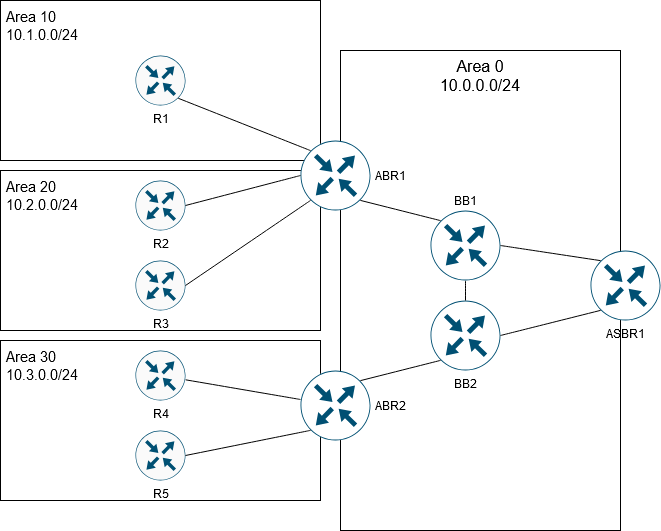

The diagram above was exported from draw.io. Its source (the exported page's mxGraphModel, read from the mxfile embedded in the PNG):
<mxGraphModel dx="1194" dy="914" grid="1" gridSize="10" guides="1" tooltips="1" connect="1" arrows="1" fold="1" page="0" pageScale="1" pageWidth="850" pageHeight="1100" math="0" shadow="0">
  <root>
    <mxCell id="0" />
    <mxCell id="1" parent="0" />
    <mxCell id="zHr4fuFeBGeoCsn2x0Fj-15" value="&lt;div&gt;&amp;nbsp;Area 30&lt;/div&gt;&lt;div&gt;&amp;nbsp;10.3.0.0/24&lt;br&gt;&lt;/div&gt;" style="rounded=0;whiteSpace=wrap;html=1;fontSize=15;verticalAlign=top;align=left;" vertex="1" parent="1">
      <mxGeometry x="-380" y="170" width="320" height="160" as="geometry" />
    </mxCell>
    <mxCell id="zHr4fuFeBGeoCsn2x0Fj-14" value="&lt;div&gt;&amp;nbsp;Area 20&lt;/div&gt;&lt;div&gt;&amp;nbsp;10.2.0.0/24&lt;br&gt;&lt;/div&gt;" style="rounded=0;whiteSpace=wrap;html=1;fontSize=15;verticalAlign=top;align=left;" vertex="1" parent="1">
      <mxGeometry x="-380" width="320" height="160" as="geometry" />
    </mxCell>
    <mxCell id="zHr4fuFeBGeoCsn2x0Fj-13" value="&lt;div&gt;&amp;nbsp;Area 10&lt;/div&gt;&lt;div&gt;&amp;nbsp;10.1.0.0/24&lt;br&gt;&lt;/div&gt;" style="rounded=0;whiteSpace=wrap;html=1;labelPosition=center;verticalLabelPosition=middle;align=left;verticalAlign=top;fontSize=15;" vertex="1" parent="1">
      <mxGeometry x="-380" y="-170" width="320" height="160" as="geometry" />
    </mxCell>
    <mxCell id="zHr4fuFeBGeoCsn2x0Fj-12" value="&lt;div&gt;Area 0&lt;/div&gt;&lt;div&gt;10.0.0.0/24&lt;br&gt;&lt;/div&gt;" style="rounded=0;whiteSpace=wrap;html=1;direction=south;labelPosition=center;verticalLabelPosition=middle;align=center;verticalAlign=top;fontSize=16;" vertex="1" parent="1">
      <mxGeometry x="-40" y="-120" width="280" height="480" as="geometry" />
    </mxCell>
    <mxCell id="zHr4fuFeBGeoCsn2x0Fj-27" value="" style="edgeStyle=none;shape=connector;curved=1;rounded=0;orthogonalLoop=1;jettySize=auto;html=1;strokeColor=default;align=center;verticalAlign=middle;fontFamily=Helvetica;fontSize=12;fontColor=default;labelBackgroundColor=default;startSize=8;endArrow=none;endFill=0;endSize=8;" edge="1" parent="1" source="zHr4fuFeBGeoCsn2x0Fj-4" target="zHr4fuFeBGeoCsn2x0Fj-19">
      <mxGeometry relative="1" as="geometry" />
    </mxCell>
    <mxCell id="zHr4fuFeBGeoCsn2x0Fj-4" value="&amp;nbsp;ABR2" style="sketch=0;points=[[0.5,0,0],[1,0.5,0],[0.5,1,0],[0,0.5,0],[0.145,0.145,0],[0.8555,0.145,0],[0.855,0.8555,0],[0.145,0.855,0]];verticalLabelPosition=middle;html=1;verticalAlign=middle;aspect=fixed;align=left;pointerEvents=1;shape=mxgraph.cisco19.rect;prIcon=router;fillColor=default;strokeColor=#005073;labelPosition=right;" vertex="1" parent="1">
      <mxGeometry x="-80" y="200" width="70" height="70" as="geometry" />
    </mxCell>
    <mxCell id="zHr4fuFeBGeoCsn2x0Fj-5" value="&amp;nbsp;ABR1" style="sketch=0;points=[[0.5,0,0],[1,0.5,0],[0.5,1,0],[0,0.5,0],[0.145,0.145,0],[0.8555,0.145,0],[0.855,0.8555,0],[0.145,0.855,0]];verticalLabelPosition=middle;html=1;verticalAlign=middle;aspect=fixed;align=left;pointerEvents=1;shape=mxgraph.cisco19.rect;prIcon=router;fillColor=default;strokeColor=#005073;labelPosition=right;" vertex="1" parent="1">
      <mxGeometry x="-80" y="-30" width="70" height="70" as="geometry" />
    </mxCell>
    <mxCell id="zHr4fuFeBGeoCsn2x0Fj-10" value="BB2" style="sketch=0;points=[[0.5,0,0],[1,0.5,0],[0.5,1,0],[0,0.5,0],[0.145,0.145,0],[0.8555,0.145,0],[0.855,0.8555,0],[0.145,0.855,0]];verticalLabelPosition=bottom;html=1;verticalAlign=top;aspect=fixed;align=center;pointerEvents=1;shape=mxgraph.cisco19.rect;prIcon=router;fillColor=default;strokeColor=#005073;" vertex="1" parent="1">
      <mxGeometry x="50" y="130" width="70" height="70" as="geometry" />
    </mxCell>
    <mxCell id="zHr4fuFeBGeoCsn2x0Fj-11" value="ASBR1" style="sketch=0;points=[[0.5,0,0],[1,0.5,0],[0.5,1,0],[0,0.5,0],[0.145,0.145,0],[0.8555,0.145,0],[0.855,0.8555,0],[0.145,0.855,0]];verticalLabelPosition=bottom;html=1;verticalAlign=top;aspect=fixed;align=center;pointerEvents=1;shape=mxgraph.cisco19.rect;prIcon=router;fillColor=default;strokeColor=#005073;" vertex="1" parent="1">
      <mxGeometry x="210" y="80" width="70" height="70" as="geometry" />
    </mxCell>
    <mxCell id="zHr4fuFeBGeoCsn2x0Fj-25" value="" style="edgeStyle=none;shape=connector;curved=1;rounded=0;orthogonalLoop=1;jettySize=auto;html=1;strokeColor=default;align=center;verticalAlign=middle;fontFamily=Helvetica;fontSize=12;fontColor=default;labelBackgroundColor=default;startSize=8;endArrow=none;endFill=0;endSize=8;" edge="1" parent="1" source="zHr4fuFeBGeoCsn2x0Fj-2" target="zHr4fuFeBGeoCsn2x0Fj-10">
      <mxGeometry relative="1" as="geometry" />
    </mxCell>
    <mxCell id="zHr4fuFeBGeoCsn2x0Fj-2" value="BB1" style="sketch=0;points=[[0.5,0,0],[1,0.5,0],[0.5,1,0],[0,0.5,0],[0.145,0.145,0],[0.8555,0.145,0],[0.855,0.8555,0],[0.145,0.855,0]];verticalLabelPosition=top;html=1;verticalAlign=bottom;aspect=fixed;align=center;pointerEvents=1;shape=mxgraph.cisco19.rect;prIcon=router;fillColor=default;strokeColor=#005073;labelPosition=center;" vertex="1" parent="1">
      <mxGeometry x="50" y="40" width="70" height="70" as="geometry" />
    </mxCell>
    <mxCell id="zHr4fuFeBGeoCsn2x0Fj-16" value="R1" style="sketch=0;points=[[0.5,0,0],[1,0.5,0],[0.5,1,0],[0,0.5,0],[0.145,0.145,0],[0.8555,0.145,0],[0.855,0.8555,0],[0.145,0.855,0]];verticalLabelPosition=bottom;html=1;verticalAlign=top;aspect=fixed;align=center;pointerEvents=1;shape=mxgraph.cisco19.rect;prIcon=router;fillColor=#FAFAFA;strokeColor=#005073;" vertex="1" parent="1">
      <mxGeometry x="-245" y="-115" width="50" height="50" as="geometry" />
    </mxCell>
    <mxCell id="zHr4fuFeBGeoCsn2x0Fj-17" value="R2" style="sketch=0;points=[[0.5,0,0],[1,0.5,0],[0.5,1,0],[0,0.5,0],[0.145,0.145,0],[0.8555,0.145,0],[0.855,0.8555,0],[0.145,0.855,0]];verticalLabelPosition=bottom;html=1;verticalAlign=top;aspect=fixed;align=center;pointerEvents=1;shape=mxgraph.cisco19.rect;prIcon=router;fillColor=#FAFAFA;strokeColor=#005073;labelPosition=center;" vertex="1" parent="1">
      <mxGeometry x="-245" y="10" width="50" height="50" as="geometry" />
    </mxCell>
    <mxCell id="zHr4fuFeBGeoCsn2x0Fj-18" value="R3" style="sketch=0;points=[[0.5,0,0],[1,0.5,0],[0.5,1,0],[0,0.5,0],[0.145,0.145,0],[0.8555,0.145,0],[0.855,0.8555,0],[0.145,0.855,0]];verticalLabelPosition=bottom;html=1;verticalAlign=top;aspect=fixed;align=center;pointerEvents=1;shape=mxgraph.cisco19.rect;prIcon=router;fillColor=#FAFAFA;strokeColor=#005073;" vertex="1" parent="1">
      <mxGeometry x="-245" y="90" width="50" height="50" as="geometry" />
    </mxCell>
    <mxCell id="zHr4fuFeBGeoCsn2x0Fj-19" value="R4" style="sketch=0;points=[[0.5,0,0],[1,0.5,0],[0.5,1,0],[0,0.5,0],[0.145,0.145,0],[0.8555,0.145,0],[0.855,0.8555,0],[0.145,0.855,0]];verticalLabelPosition=bottom;html=1;verticalAlign=top;aspect=fixed;align=center;pointerEvents=1;shape=mxgraph.cisco19.rect;prIcon=router;fillColor=#FAFAFA;strokeColor=#005073;labelPosition=center;" vertex="1" parent="1">
      <mxGeometry x="-245" y="180" width="50" height="50" as="geometry" />
    </mxCell>
    <mxCell id="zHr4fuFeBGeoCsn2x0Fj-20" value="R5" style="sketch=0;points=[[0.5,0,0],[1,0.5,0],[0.5,1,0],[0,0.5,0],[0.145,0.145,0],[0.8555,0.145,0],[0.855,0.8555,0],[0.145,0.855,0]];verticalLabelPosition=bottom;html=1;verticalAlign=top;aspect=fixed;align=center;pointerEvents=1;shape=mxgraph.cisco19.rect;prIcon=router;fillColor=#FAFAFA;strokeColor=#005073;labelPosition=center;" vertex="1" parent="1">
      <mxGeometry x="-245" y="260" width="50" height="50" as="geometry" />
    </mxCell>
    <mxCell id="zHr4fuFeBGeoCsn2x0Fj-22" style="edgeStyle=none;curved=1;rounded=0;orthogonalLoop=1;jettySize=auto;html=1;exitX=1;exitY=0.5;exitDx=0;exitDy=0;exitPerimeter=0;entryX=0.145;entryY=0.855;entryDx=0;entryDy=0;entryPerimeter=0;fontSize=12;startSize=8;endSize=8;endArrow=none;endFill=0;" edge="1" parent="1" source="zHr4fuFeBGeoCsn2x0Fj-10" target="zHr4fuFeBGeoCsn2x0Fj-11">
      <mxGeometry relative="1" as="geometry" />
    </mxCell>
    <mxCell id="zHr4fuFeBGeoCsn2x0Fj-23" style="edgeStyle=none;shape=connector;curved=1;rounded=0;orthogonalLoop=1;jettySize=auto;html=1;exitX=1;exitY=0.5;exitDx=0;exitDy=0;exitPerimeter=0;entryX=0.145;entryY=0.145;entryDx=0;entryDy=0;entryPerimeter=0;strokeColor=default;align=center;verticalAlign=middle;fontFamily=Helvetica;fontSize=12;fontColor=default;labelBackgroundColor=default;startSize=8;endArrow=none;endFill=0;endSize=8;" edge="1" parent="1" source="zHr4fuFeBGeoCsn2x0Fj-2" target="zHr4fuFeBGeoCsn2x0Fj-11">
      <mxGeometry relative="1" as="geometry" />
    </mxCell>
    <mxCell id="zHr4fuFeBGeoCsn2x0Fj-24" style="edgeStyle=none;shape=connector;curved=1;rounded=0;orthogonalLoop=1;jettySize=auto;html=1;exitX=0.145;exitY=0.145;exitDx=0;exitDy=0;exitPerimeter=0;entryX=0.855;entryY=0.8555;entryDx=0;entryDy=0;entryPerimeter=0;strokeColor=default;align=center;verticalAlign=middle;fontFamily=Helvetica;fontSize=12;fontColor=default;labelBackgroundColor=default;startSize=8;endArrow=none;endFill=0;endSize=8;" edge="1" parent="1" source="zHr4fuFeBGeoCsn2x0Fj-2" target="zHr4fuFeBGeoCsn2x0Fj-5">
      <mxGeometry relative="1" as="geometry" />
    </mxCell>
    <mxCell id="zHr4fuFeBGeoCsn2x0Fj-26" style="edgeStyle=none;shape=connector;curved=1;rounded=0;orthogonalLoop=1;jettySize=auto;html=1;exitX=0.145;exitY=0.855;exitDx=0;exitDy=0;exitPerimeter=0;entryX=0.8555;entryY=0.145;entryDx=0;entryDy=0;entryPerimeter=0;strokeColor=default;align=center;verticalAlign=middle;fontFamily=Helvetica;fontSize=12;fontColor=default;labelBackgroundColor=default;startSize=8;endArrow=none;endFill=0;endSize=8;" edge="1" parent="1" source="zHr4fuFeBGeoCsn2x0Fj-10" target="zHr4fuFeBGeoCsn2x0Fj-4">
      <mxGeometry relative="1" as="geometry" />
    </mxCell>
    <mxCell id="zHr4fuFeBGeoCsn2x0Fj-28" style="edgeStyle=none;shape=connector;curved=1;rounded=0;orthogonalLoop=1;jettySize=auto;html=1;exitX=0.145;exitY=0.855;exitDx=0;exitDy=0;exitPerimeter=0;entryX=1;entryY=0.5;entryDx=0;entryDy=0;entryPerimeter=0;strokeColor=default;align=center;verticalAlign=middle;fontFamily=Helvetica;fontSize=12;fontColor=default;labelBackgroundColor=default;startSize=8;endArrow=none;endFill=0;endSize=8;" edge="1" parent="1" source="zHr4fuFeBGeoCsn2x0Fj-4" target="zHr4fuFeBGeoCsn2x0Fj-20">
      <mxGeometry relative="1" as="geometry" />
    </mxCell>
    <mxCell id="zHr4fuFeBGeoCsn2x0Fj-29" style="edgeStyle=none;shape=connector;curved=1;rounded=0;orthogonalLoop=1;jettySize=auto;html=1;exitX=0.145;exitY=0.145;exitDx=0;exitDy=0;exitPerimeter=0;entryX=0.855;entryY=0.8555;entryDx=0;entryDy=0;entryPerimeter=0;strokeColor=default;align=center;verticalAlign=middle;fontFamily=Helvetica;fontSize=12;fontColor=default;labelBackgroundColor=default;startSize=8;endArrow=none;endFill=0;endSize=8;" edge="1" parent="1" source="zHr4fuFeBGeoCsn2x0Fj-5" target="zHr4fuFeBGeoCsn2x0Fj-16">
      <mxGeometry relative="1" as="geometry" />
    </mxCell>
    <mxCell id="zHr4fuFeBGeoCsn2x0Fj-30" style="edgeStyle=none;shape=connector;curved=1;rounded=0;orthogonalLoop=1;jettySize=auto;html=1;exitX=0;exitY=0.5;exitDx=0;exitDy=0;exitPerimeter=0;entryX=1;entryY=0.5;entryDx=0;entryDy=0;entryPerimeter=0;strokeColor=default;align=center;verticalAlign=middle;fontFamily=Helvetica;fontSize=12;fontColor=default;labelBackgroundColor=default;startSize=8;endArrow=none;endFill=0;endSize=8;" edge="1" parent="1" source="zHr4fuFeBGeoCsn2x0Fj-5" target="zHr4fuFeBGeoCsn2x0Fj-17">
      <mxGeometry relative="1" as="geometry" />
    </mxCell>
    <mxCell id="zHr4fuFeBGeoCsn2x0Fj-31" style="edgeStyle=none;shape=connector;curved=1;rounded=0;orthogonalLoop=1;jettySize=auto;html=1;exitX=0.145;exitY=0.855;exitDx=0;exitDy=0;exitPerimeter=0;entryX=1;entryY=0.5;entryDx=0;entryDy=0;entryPerimeter=0;strokeColor=default;align=center;verticalAlign=middle;fontFamily=Helvetica;fontSize=12;fontColor=default;labelBackgroundColor=default;startSize=8;endArrow=none;endFill=0;endSize=8;" edge="1" parent="1" source="zHr4fuFeBGeoCsn2x0Fj-5" target="zHr4fuFeBGeoCsn2x0Fj-18">
      <mxGeometry relative="1" as="geometry" />
    </mxCell>
  </root>
</mxGraphModel>